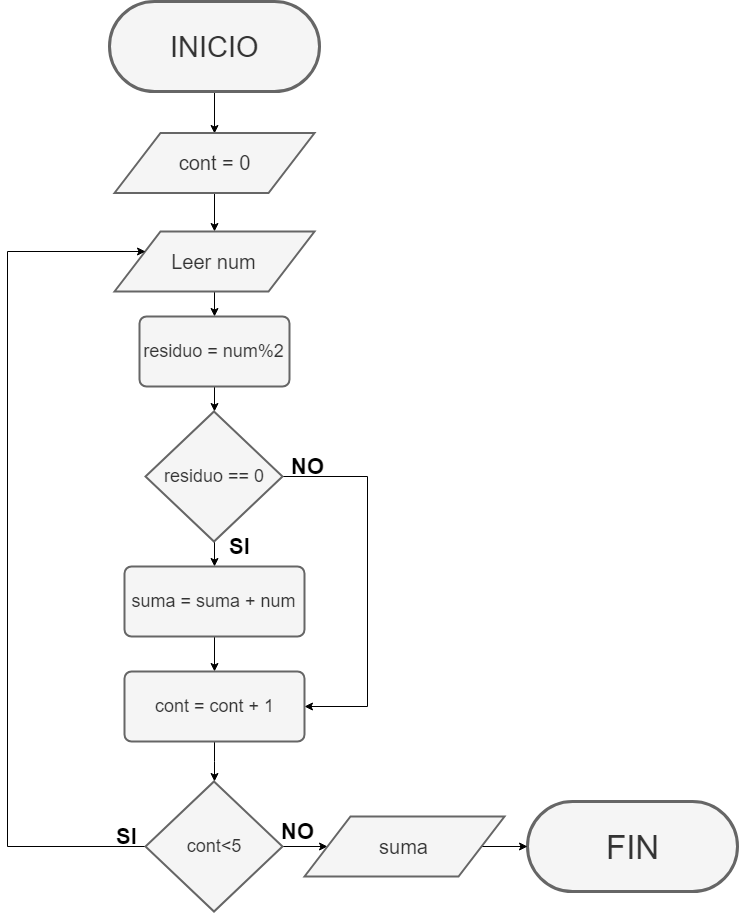

The diagram above was exported from draw.io. Its source (the exported page's mxGraphModel, read from the mxfile embedded in the PNG):
<mxGraphModel dx="1422" dy="764" grid="1" gridSize="10" guides="1" tooltips="1" connect="1" arrows="1" fold="1" page="1" pageScale="1" pageWidth="827" pageHeight="1169" math="0" shadow="0">
  <root>
    <mxCell id="0" />
    <mxCell id="1" parent="0" />
    <mxCell id="4O_kF8cdhdKcHc72qDn8-1" style="edgeStyle=orthogonalEdgeStyle;rounded=0;orthogonalLoop=1;jettySize=auto;html=1;entryX=0.5;entryY=0;entryDx=0;entryDy=0;" parent="1" source="4O_kF8cdhdKcHc72qDn8-2" target="4O_kF8cdhdKcHc72qDn8-4" edge="1">
      <mxGeometry relative="1" as="geometry" />
    </mxCell>
    <mxCell id="4O_kF8cdhdKcHc72qDn8-2" value="&lt;font style=&quot;font-size: 29px&quot;&gt;INICIO&lt;/font&gt;" style="html=1;dashed=0;whitespace=wrap;shape=mxgraph.dfd.start;strokeWidth=3;fillColor=#f5f5f5;strokeColor=#666666;fontColor=#333333;" parent="1" vertex="1">
      <mxGeometry x="192" y="40" width="210" height="90" as="geometry" />
    </mxCell>
    <mxCell id="X5USfTZcLdlp4Gawtaz6-3" value="" style="edgeStyle=orthogonalEdgeStyle;rounded=0;orthogonalLoop=1;jettySize=auto;html=1;" edge="1" parent="1" source="4O_kF8cdhdKcHc72qDn8-4" target="X5USfTZcLdlp4Gawtaz6-1">
      <mxGeometry relative="1" as="geometry" />
    </mxCell>
    <mxCell id="4O_kF8cdhdKcHc72qDn8-4" value="&lt;span style=&quot;font-size: 20px&quot;&gt;cont = 0&lt;/span&gt;" style="verticalLabelPosition=middle;verticalAlign=middle;html=1;strokeWidth=2;shape=parallelogram;perimeter=parallelogramPerimeter;whiteSpace=wrap;rounded=0;arcSize=12;size=0.23;labelPosition=center;align=center;fillColor=#f5f5f5;strokeColor=#666666;fontColor=#333333;" parent="1" vertex="1">
      <mxGeometry x="197" y="171.5" width="200" height="60" as="geometry" />
    </mxCell>
    <mxCell id="4O_kF8cdhdKcHc72qDn8-12" value="&lt;font style=&quot;font-size: 33px&quot;&gt;FIN&lt;/font&gt;" style="html=1;dashed=0;whitespace=wrap;shape=mxgraph.dfd.start;strokeWidth=3;fillColor=#f5f5f5;strokeColor=#666666;fontColor=#333333;" parent="1" vertex="1">
      <mxGeometry x="610" y="840" width="210" height="90" as="geometry" />
    </mxCell>
    <mxCell id="X5USfTZcLdlp4Gawtaz6-12" value="" style="edgeStyle=orthogonalEdgeStyle;rounded=0;orthogonalLoop=1;jettySize=auto;html=1;" edge="1" parent="1" source="X5USfTZcLdlp4Gawtaz6-1" target="X5USfTZcLdlp4Gawtaz6-4">
      <mxGeometry relative="1" as="geometry" />
    </mxCell>
    <mxCell id="X5USfTZcLdlp4Gawtaz6-1" value="&lt;span style=&quot;font-size: 20px&quot;&gt;Leer num&lt;/span&gt;" style="verticalLabelPosition=middle;verticalAlign=middle;html=1;strokeWidth=2;shape=parallelogram;perimeter=parallelogramPerimeter;whiteSpace=wrap;rounded=0;arcSize=12;size=0.23;labelPosition=center;align=center;fillColor=#f5f5f5;strokeColor=#666666;fontColor=#333333;" vertex="1" parent="1">
      <mxGeometry x="197" y="270" width="200" height="60" as="geometry" />
    </mxCell>
    <mxCell id="X5USfTZcLdlp4Gawtaz6-13" value="" style="edgeStyle=orthogonalEdgeStyle;rounded=0;orthogonalLoop=1;jettySize=auto;html=1;" edge="1" parent="1" source="X5USfTZcLdlp4Gawtaz6-4" target="X5USfTZcLdlp4Gawtaz6-5">
      <mxGeometry relative="1" as="geometry" />
    </mxCell>
    <mxCell id="X5USfTZcLdlp4Gawtaz6-4" value="&lt;font style=&quot;font-size: 18px&quot;&gt;residuo = num%2&lt;/font&gt;" style="rounded=1;whiteSpace=wrap;html=1;absoluteArcSize=1;arcSize=14;strokeWidth=2;glass=0;fillColor=#f5f5f5;strokeColor=#666666;fontColor=#333333;" vertex="1" parent="1">
      <mxGeometry x="222" y="355" width="150" height="70" as="geometry" />
    </mxCell>
    <mxCell id="X5USfTZcLdlp4Gawtaz6-14" value="" style="edgeStyle=orthogonalEdgeStyle;rounded=0;orthogonalLoop=1;jettySize=auto;html=1;" edge="1" parent="1" source="X5USfTZcLdlp4Gawtaz6-5" target="X5USfTZcLdlp4Gawtaz6-6">
      <mxGeometry relative="1" as="geometry" />
    </mxCell>
    <mxCell id="X5USfTZcLdlp4Gawtaz6-24" style="edgeStyle=orthogonalEdgeStyle;rounded=0;orthogonalLoop=1;jettySize=auto;html=1;entryX=1;entryY=0.5;entryDx=0;entryDy=0;" edge="1" parent="1" source="X5USfTZcLdlp4Gawtaz6-5" target="X5USfTZcLdlp4Gawtaz6-8">
      <mxGeometry relative="1" as="geometry">
        <Array as="points">
          <mxPoint x="450" y="515" />
          <mxPoint x="450" y="745" />
        </Array>
      </mxGeometry>
    </mxCell>
    <mxCell id="X5USfTZcLdlp4Gawtaz6-5" value="&lt;font style=&quot;font-size: 18px&quot;&gt;residuo == 0&lt;br&gt;&lt;/font&gt;" style="strokeWidth=2;html=1;shape=mxgraph.flowchart.decision;whiteSpace=wrap;rounded=0;fillColor=#f5f5f5;strokeColor=#666666;fontColor=#333333;" vertex="1" parent="1">
      <mxGeometry x="228" y="450" width="137" height="130" as="geometry" />
    </mxCell>
    <mxCell id="X5USfTZcLdlp4Gawtaz6-15" value="" style="edgeStyle=orthogonalEdgeStyle;rounded=0;orthogonalLoop=1;jettySize=auto;html=1;" edge="1" parent="1" source="X5USfTZcLdlp4Gawtaz6-6" target="X5USfTZcLdlp4Gawtaz6-8">
      <mxGeometry relative="1" as="geometry" />
    </mxCell>
    <mxCell id="X5USfTZcLdlp4Gawtaz6-6" value="&lt;span style=&quot;font-size: 18px&quot;&gt;suma = suma + num&lt;/span&gt;" style="rounded=1;whiteSpace=wrap;html=1;absoluteArcSize=1;arcSize=14;strokeWidth=2;glass=0;fillColor=#f5f5f5;strokeColor=#666666;fontColor=#333333;" vertex="1" parent="1">
      <mxGeometry x="207" y="605" width="180" height="70" as="geometry" />
    </mxCell>
    <mxCell id="X5USfTZcLdlp4Gawtaz6-16" value="" style="edgeStyle=orthogonalEdgeStyle;rounded=0;orthogonalLoop=1;jettySize=auto;html=1;" edge="1" parent="1" source="X5USfTZcLdlp4Gawtaz6-8" target="X5USfTZcLdlp4Gawtaz6-10">
      <mxGeometry relative="1" as="geometry" />
    </mxCell>
    <mxCell id="X5USfTZcLdlp4Gawtaz6-8" value="&lt;span style=&quot;font-size: 18px&quot;&gt;cont = cont + 1&lt;/span&gt;" style="rounded=1;whiteSpace=wrap;html=1;absoluteArcSize=1;arcSize=14;strokeWidth=2;glass=0;fillColor=#f5f5f5;strokeColor=#666666;fontColor=#333333;" vertex="1" parent="1">
      <mxGeometry x="207" y="710" width="180" height="70" as="geometry" />
    </mxCell>
    <mxCell id="X5USfTZcLdlp4Gawtaz6-17" value="" style="edgeStyle=orthogonalEdgeStyle;rounded=0;orthogonalLoop=1;jettySize=auto;html=1;" edge="1" parent="1" source="X5USfTZcLdlp4Gawtaz6-10" target="X5USfTZcLdlp4Gawtaz6-11">
      <mxGeometry relative="1" as="geometry" />
    </mxCell>
    <mxCell id="X5USfTZcLdlp4Gawtaz6-19" style="edgeStyle=orthogonalEdgeStyle;rounded=0;orthogonalLoop=1;jettySize=auto;html=1;entryX=0;entryY=0.25;entryDx=0;entryDy=0;" edge="1" parent="1" source="X5USfTZcLdlp4Gawtaz6-10" target="X5USfTZcLdlp4Gawtaz6-1">
      <mxGeometry relative="1" as="geometry">
        <Array as="points">
          <mxPoint x="90" y="885" />
          <mxPoint x="90" y="290" />
        </Array>
      </mxGeometry>
    </mxCell>
    <mxCell id="X5USfTZcLdlp4Gawtaz6-10" value="&lt;font style=&quot;font-size: 18px&quot;&gt;cont&amp;lt;5&lt;br&gt;&lt;/font&gt;" style="strokeWidth=2;html=1;shape=mxgraph.flowchart.decision;whiteSpace=wrap;rounded=0;fillColor=#f5f5f5;strokeColor=#666666;fontColor=#333333;" vertex="1" parent="1">
      <mxGeometry x="228" y="820" width="137" height="130" as="geometry" />
    </mxCell>
    <mxCell id="X5USfTZcLdlp4Gawtaz6-18" value="" style="edgeStyle=orthogonalEdgeStyle;rounded=0;orthogonalLoop=1;jettySize=auto;html=1;" edge="1" parent="1" source="X5USfTZcLdlp4Gawtaz6-11" target="4O_kF8cdhdKcHc72qDn8-12">
      <mxGeometry relative="1" as="geometry" />
    </mxCell>
    <mxCell id="X5USfTZcLdlp4Gawtaz6-11" value="&lt;span style=&quot;font-size: 20px&quot;&gt;suma&lt;/span&gt;" style="verticalLabelPosition=middle;verticalAlign=middle;html=1;strokeWidth=2;shape=parallelogram;perimeter=parallelogramPerimeter;whiteSpace=wrap;rounded=0;arcSize=12;size=0.23;labelPosition=center;align=center;fillColor=#f5f5f5;strokeColor=#666666;fontColor=#333333;" vertex="1" parent="1">
      <mxGeometry x="387" y="855" width="200" height="60" as="geometry" />
    </mxCell>
    <mxCell id="X5USfTZcLdlp4Gawtaz6-20" value="&lt;font style=&quot;font-size: 22px&quot;&gt;&lt;b&gt;NO&lt;/b&gt;&lt;/font&gt;" style="text;html=1;resizable=0;points=[];autosize=1;align=left;verticalAlign=top;spacingTop=-4;" vertex="1" parent="1">
      <mxGeometry x="362" y="855" width="50" height="20" as="geometry" />
    </mxCell>
    <mxCell id="X5USfTZcLdlp4Gawtaz6-21" value="&lt;font style=&quot;font-size: 22px&quot;&gt;&lt;b&gt;SI&lt;/b&gt;&lt;/font&gt;" style="text;html=1;resizable=0;points=[];autosize=1;align=left;verticalAlign=top;spacingTop=-4;" vertex="1" parent="1">
      <mxGeometry x="197" y="860" width="40" height="20" as="geometry" />
    </mxCell>
    <mxCell id="X5USfTZcLdlp4Gawtaz6-22" value="&lt;font style=&quot;font-size: 22px&quot;&gt;&lt;b&gt;SI&lt;/b&gt;&lt;/font&gt;" style="text;html=1;resizable=0;points=[];autosize=1;align=left;verticalAlign=top;spacingTop=-4;" vertex="1" parent="1">
      <mxGeometry x="310" y="570" width="40" height="20" as="geometry" />
    </mxCell>
    <mxCell id="X5USfTZcLdlp4Gawtaz6-25" value="&lt;font style=&quot;font-size: 22px&quot;&gt;&lt;b&gt;NO&lt;/b&gt;&lt;/font&gt;" style="text;html=1;resizable=0;points=[];autosize=1;align=left;verticalAlign=top;spacingTop=-4;" vertex="1" parent="1">
      <mxGeometry x="372" y="490" width="50" height="20" as="geometry" />
    </mxCell>
  </root>
</mxGraphModel>